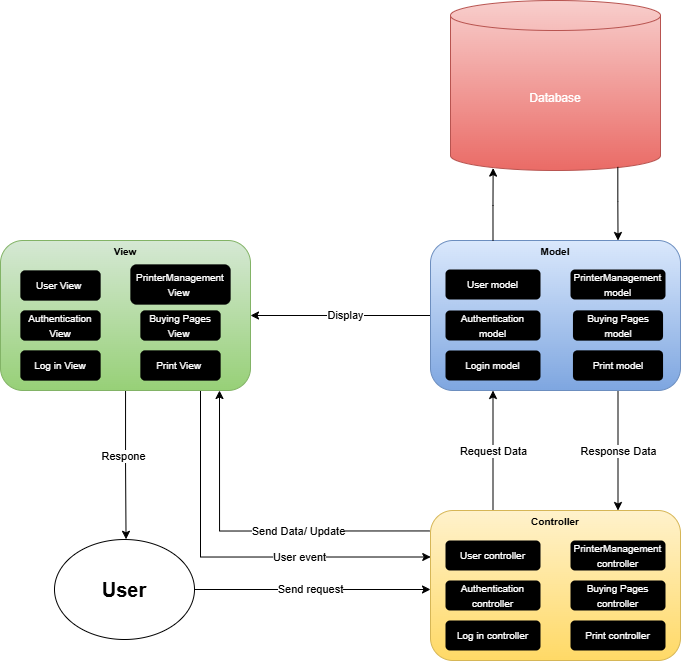

The diagram above was exported from draw.io. Its source (the exported page's mxGraphModel, read from the mxfile embedded in the PNG):
<mxGraphModel dx="1798" dy="1015" grid="1" gridSize="10" guides="1" tooltips="1" connect="1" arrows="1" fold="1" page="1" pageScale="1" pageWidth="827" pageHeight="1169" math="0" shadow="0">
  <root>
    <mxCell id="WIyWlLk6GJQsqaUBKTNV-0" />
    <mxCell id="WIyWlLk6GJQsqaUBKTNV-1" parent="WIyWlLk6GJQsqaUBKTNV-0" />
    <mxCell id="uGO2krjze8ro9iAWzb0y-56" style="edgeStyle=orthogonalEdgeStyle;rounded=0;orthogonalLoop=1;jettySize=auto;html=1;exitX=1;exitY=0.5;exitDx=0;exitDy=0;" parent="WIyWlLk6GJQsqaUBKTNV-1" source="uGO2krjze8ro9iAWzb0y-0" edge="1">
      <mxGeometry relative="1" as="geometry">
        <mxPoint x="520" y="799" as="targetPoint" />
      </mxGeometry>
    </mxCell>
    <mxCell id="uGO2krjze8ro9iAWzb0y-57" value="Send request" style="edgeLabel;html=1;align=center;verticalAlign=middle;resizable=0;points=[];" parent="uGO2krjze8ro9iAWzb0y-56" vertex="1" connectable="0">
      <mxGeometry x="-0.0292" y="3" relative="1" as="geometry">
        <mxPoint y="3" as="offset" />
      </mxGeometry>
    </mxCell>
    <mxCell id="uGO2krjze8ro9iAWzb0y-0" value="&lt;b&gt;&lt;font style=&quot;font-size: 20px;&quot;&gt;User&lt;/font&gt;&lt;/b&gt;" style="ellipse;whiteSpace=wrap;html=1;" parent="WIyWlLk6GJQsqaUBKTNV-1" vertex="1">
      <mxGeometry x="144" y="749" width="140" height="100" as="geometry" />
    </mxCell>
    <mxCell id="uGO2krjze8ro9iAWzb0y-61" style="edgeStyle=orthogonalEdgeStyle;rounded=0;orthogonalLoop=1;jettySize=auto;html=1;exitX=0.25;exitY=0;exitDx=0;exitDy=0;entryX=0.25;entryY=1;entryDx=0;entryDy=0;" parent="WIyWlLk6GJQsqaUBKTNV-1" source="uGO2krjze8ro9iAWzb0y-1" target="uGO2krjze8ro9iAWzb0y-47" edge="1">
      <mxGeometry relative="1" as="geometry" />
    </mxCell>
    <mxCell id="uGO2krjze8ro9iAWzb0y-62" value="Request Data" style="edgeLabel;html=1;align=center;verticalAlign=middle;resizable=0;points=[];" parent="uGO2krjze8ro9iAWzb0y-61" vertex="1" connectable="0">
      <mxGeometry x="-0.0226" y="2" relative="1" as="geometry">
        <mxPoint x="2" as="offset" />
      </mxGeometry>
    </mxCell>
    <mxCell id="uGO2krjze8ro9iAWzb0y-67" style="edgeStyle=orthogonalEdgeStyle;rounded=0;orthogonalLoop=1;jettySize=auto;html=1;exitX=0;exitY=0.133;exitDx=0;exitDy=0;entryX=1;entryY=1;entryDx=0;entryDy=0;exitPerimeter=0;" parent="WIyWlLk6GJQsqaUBKTNV-1" edge="1">
      <mxGeometry relative="1" as="geometry">
        <mxPoint x="519" y="740.45" as="sourcePoint" />
        <mxPoint x="309" y="600" as="targetPoint" />
        <Array as="points">
          <mxPoint x="309" y="741" />
        </Array>
      </mxGeometry>
    </mxCell>
    <mxCell id="uGO2krjze8ro9iAWzb0y-68" value="Send Data/ Update" style="edgeLabel;html=1;align=center;verticalAlign=middle;resizable=0;points=[];" parent="uGO2krjze8ro9iAWzb0y-67" vertex="1" connectable="0">
      <mxGeometry x="0.1015" y="-1" relative="1" as="geometry">
        <mxPoint x="62" y="1" as="offset" />
      </mxGeometry>
    </mxCell>
    <mxCell id="uGO2krjze8ro9iAWzb0y-58" style="edgeStyle=orthogonalEdgeStyle;rounded=0;orthogonalLoop=1;jettySize=auto;html=1;entryX=0.511;entryY=-0.002;entryDx=0;entryDy=0;entryPerimeter=0;" parent="WIyWlLk6GJQsqaUBKTNV-1" source="uGO2krjze8ro9iAWzb0y-24" target="uGO2krjze8ro9iAWzb0y-0" edge="1">
      <mxGeometry relative="1" as="geometry">
        <mxPoint x="215" y="730" as="targetPoint" />
      </mxGeometry>
    </mxCell>
    <mxCell id="uGO2krjze8ro9iAWzb0y-59" value="Respone" style="edgeLabel;html=1;align=center;verticalAlign=middle;resizable=0;points=[];" parent="uGO2krjze8ro9iAWzb0y-58" vertex="1" connectable="0">
      <mxGeometry x="-0.1344" y="-3" relative="1" as="geometry">
        <mxPoint y="1" as="offset" />
      </mxGeometry>
    </mxCell>
    <mxCell id="uGO2krjze8ro9iAWzb0y-69" style="edgeStyle=orthogonalEdgeStyle;rounded=0;orthogonalLoop=1;jettySize=auto;html=1;entryX=0.001;entryY=0.31;entryDx=0;entryDy=0;exitX=0.848;exitY=1;exitDx=0;exitDy=0;exitPerimeter=0;entryPerimeter=0;" parent="WIyWlLk6GJQsqaUBKTNV-1" target="uGO2krjze8ro9iAWzb0y-1" edge="1">
      <mxGeometry relative="1" as="geometry">
        <mxPoint x="290" y="600" as="sourcePoint" />
        <mxPoint x="508" y="765.9000000000001" as="targetPoint" />
        <Array as="points">
          <mxPoint x="290" y="767" />
        </Array>
      </mxGeometry>
    </mxCell>
    <mxCell id="uGO2krjze8ro9iAWzb0y-72" value="User event" style="edgeLabel;html=1;align=center;verticalAlign=middle;resizable=0;points=[];" parent="uGO2krjze8ro9iAWzb0y-69" vertex="1" connectable="0">
      <mxGeometry x="0.3169" y="-3" relative="1" as="geometry">
        <mxPoint x="4" y="-3" as="offset" />
      </mxGeometry>
    </mxCell>
    <mxCell id="uGO2krjze8ro9iAWzb0y-24" value="&lt;div&gt;&lt;div style=&quot;&quot;&gt;&lt;span style=&quot;font-size: 10px;&quot;&gt;&lt;b style=&quot;&quot;&gt;View&lt;/b&gt;&lt;/span&gt;&lt;/div&gt;&lt;/div&gt;&lt;div style=&quot;&quot;&gt;&lt;span style=&quot;font-size: 10px;&quot;&gt;&lt;b&gt;&lt;br&gt;&lt;/b&gt;&lt;/span&gt;&lt;/div&gt;&lt;div style=&quot;&quot;&gt;&lt;span style=&quot;font-size: 10px;&quot;&gt;&lt;b&gt;&lt;br&gt;&lt;/b&gt;&lt;/span&gt;&lt;/div&gt;&lt;div style=&quot;&quot;&gt;&lt;span style=&quot;font-size: 10px;&quot;&gt;&lt;b&gt;&lt;br&gt;&lt;/b&gt;&lt;/span&gt;&lt;/div&gt;&lt;div style=&quot;&quot;&gt;&lt;span style=&quot;font-size: 10px;&quot;&gt;&lt;b&gt;&lt;br&gt;&lt;/b&gt;&lt;/span&gt;&lt;/div&gt;&lt;div style=&quot;&quot;&gt;&lt;span style=&quot;font-size: 10px;&quot;&gt;&lt;b&gt;&lt;br&gt;&lt;/b&gt;&lt;/span&gt;&lt;/div&gt;&lt;div style=&quot;&quot;&gt;&lt;span style=&quot;font-size: 10px;&quot;&gt;&lt;b&gt;&lt;br&gt;&lt;/b&gt;&lt;/span&gt;&lt;/div&gt;&lt;div style=&quot;&quot;&gt;&lt;span style=&quot;font-size: 10px;&quot;&gt;&lt;b&gt;&lt;br&gt;&lt;/b&gt;&lt;/span&gt;&lt;/div&gt;&lt;div style=&quot;&quot;&gt;&lt;span style=&quot;font-size: 10px;&quot;&gt;&lt;b&gt;&lt;br&gt;&lt;/b&gt;&lt;/span&gt;&lt;/div&gt;&lt;div style=&quot;&quot;&gt;&lt;br&gt;&lt;/div&gt;" style="rounded=1;whiteSpace=wrap;html=1;fillColor=#d5e8d4;strokeColor=#82b366;align=center;gradientColor=#97d077;" parent="WIyWlLk6GJQsqaUBKTNV-1" vertex="1">
      <mxGeometry x="90" y="450" width="250" height="150" as="geometry" />
    </mxCell>
    <mxCell id="uGO2krjze8ro9iAWzb0y-25" value="&lt;span style=&quot;font-size: 10px; background-color: rgb(0, 0, 0);&quot;&gt;&lt;font color=&quot;#ffffff&quot;&gt;User View&amp;nbsp;&lt;/font&gt;&lt;/span&gt;" style="rounded=1;whiteSpace=wrap;html=1;strokeWidth=0;glass=0;fillColor=#000000;" parent="WIyWlLk6GJQsqaUBKTNV-1" vertex="1">
      <mxGeometry x="110" y="480" width="80" height="30" as="geometry" />
    </mxCell>
    <mxCell id="uGO2krjze8ro9iAWzb0y-26" value="&lt;span style=&quot;font-size: 10px; background-color: rgb(0, 0, 0);&quot;&gt;&lt;font color=&quot;#ffffff&quot;&gt;PrinterManagement View&amp;nbsp;&lt;/font&gt;&lt;/span&gt;" style="rounded=1;whiteSpace=wrap;html=1;strokeWidth=0;fillColor=#000000;" parent="WIyWlLk6GJQsqaUBKTNV-1" vertex="1">
      <mxGeometry x="220" y="474" width="100" height="40" as="geometry" />
    </mxCell>
    <mxCell id="uGO2krjze8ro9iAWzb0y-27" value="&lt;span style=&quot;font-size: 10px; background-color: rgb(0, 0, 0);&quot;&gt;&lt;font style=&quot;&quot; color=&quot;#ffffff&quot;&gt;Authentication View&lt;/font&gt;&lt;/span&gt;" style="rounded=1;whiteSpace=wrap;html=1;strokeWidth=0;fillColor=#000000;" parent="WIyWlLk6GJQsqaUBKTNV-1" vertex="1">
      <mxGeometry x="110" y="520" width="80" height="30" as="geometry" />
    </mxCell>
    <mxCell id="uGO2krjze8ro9iAWzb0y-28" value="&lt;span style=&quot;font-size: 10px; background-color: rgb(0, 0, 0);&quot;&gt;&lt;font color=&quot;#ffffff&quot;&gt;Log in View&lt;/font&gt;&lt;/span&gt;" style="rounded=1;whiteSpace=wrap;html=1;strokeWidth=0;fillColor=#000000;" parent="WIyWlLk6GJQsqaUBKTNV-1" vertex="1">
      <mxGeometry x="110" y="560" width="80" height="30" as="geometry" />
    </mxCell>
    <mxCell id="uGO2krjze8ro9iAWzb0y-29" value="&lt;span style=&quot;font-size: 10px; background-color: rgb(0, 0, 0);&quot;&gt;&lt;font color=&quot;#ffffff&quot;&gt;Print View&amp;nbsp;&lt;/font&gt;&lt;/span&gt;" style="rounded=1;whiteSpace=wrap;html=1;strokeWidth=0;fillColor=#000000;" parent="WIyWlLk6GJQsqaUBKTNV-1" vertex="1">
      <mxGeometry x="230" y="560" width="80" height="30" as="geometry" />
    </mxCell>
    <mxCell id="uGO2krjze8ro9iAWzb0y-30" value="&lt;span style=&quot;font-size: 10px; background-color: rgb(0, 0, 0);&quot;&gt;&lt;font color=&quot;#ffffff&quot;&gt;Buying Pages View&amp;nbsp;&lt;/font&gt;&lt;/span&gt;" style="rounded=1;whiteSpace=wrap;html=1;strokeWidth=0;fillColor=#000000;" parent="WIyWlLk6GJQsqaUBKTNV-1" vertex="1">
      <mxGeometry x="230" y="520" width="80" height="30" as="geometry" />
    </mxCell>
    <mxCell id="uGO2krjze8ro9iAWzb0y-63" style="edgeStyle=orthogonalEdgeStyle;rounded=0;orthogonalLoop=1;jettySize=auto;html=1;exitX=0.75;exitY=1;exitDx=0;exitDy=0;entryX=0.75;entryY=0;entryDx=0;entryDy=0;" parent="WIyWlLk6GJQsqaUBKTNV-1" source="uGO2krjze8ro9iAWzb0y-47" target="uGO2krjze8ro9iAWzb0y-1" edge="1">
      <mxGeometry relative="1" as="geometry" />
    </mxCell>
    <mxCell id="uGO2krjze8ro9iAWzb0y-64" value="Response Data" style="edgeLabel;html=1;align=center;verticalAlign=middle;resizable=0;points=[];" parent="uGO2krjze8ro9iAWzb0y-63" vertex="1" connectable="0">
      <mxGeometry x="-0.1811" y="-2" relative="1" as="geometry">
        <mxPoint x="2" y="11" as="offset" />
      </mxGeometry>
    </mxCell>
    <mxCell id="uGO2krjze8ro9iAWzb0y-65" style="edgeStyle=orthogonalEdgeStyle;rounded=0;orthogonalLoop=1;jettySize=auto;html=1;exitX=0;exitY=0.5;exitDx=0;exitDy=0;entryX=1;entryY=0.5;entryDx=0;entryDy=0;" parent="WIyWlLk6GJQsqaUBKTNV-1" source="uGO2krjze8ro9iAWzb0y-47" target="uGO2krjze8ro9iAWzb0y-24" edge="1">
      <mxGeometry relative="1" as="geometry" />
    </mxCell>
    <mxCell id="uGO2krjze8ro9iAWzb0y-66" value="Display" style="edgeLabel;html=1;align=center;verticalAlign=middle;resizable=0;points=[];" parent="uGO2krjze8ro9iAWzb0y-65" vertex="1" connectable="0">
      <mxGeometry x="-0.0424" y="-3" relative="1" as="geometry">
        <mxPoint y="3" as="offset" />
      </mxGeometry>
    </mxCell>
    <mxCell id="uGO2krjze8ro9iAWzb0y-47" value="&lt;span style=&quot;font-size: 10px;&quot;&gt;&lt;b style=&quot;&quot;&gt;Model&lt;/b&gt;&lt;/span&gt;&lt;br&gt;&lt;div&gt;&lt;span style=&quot;font-size: 10px;&quot;&gt;&lt;br&gt;&lt;/span&gt;&lt;div style=&quot;font-size: 11px;&quot;&gt;&lt;br&gt;&lt;/div&gt;&lt;div&gt;&lt;br&gt;&lt;/div&gt;&lt;div&gt;&lt;br&gt;&lt;div&gt;&lt;br&gt;&lt;/div&gt;&lt;div&gt;&lt;br&gt;&lt;/div&gt;&lt;div&gt;&lt;br&gt;&lt;div style=&quot;&quot;&gt;&lt;br&gt;&lt;/div&gt;&lt;/div&gt;&lt;/div&gt;&lt;div style=&quot;&quot;&gt;&lt;br&gt;&lt;/div&gt;&lt;/div&gt;" style="rounded=1;whiteSpace=wrap;html=1;align=center;fillColor=#dae8fc;strokeColor=#6c8ebf;gradientColor=#7ea6e0;" parent="WIyWlLk6GJQsqaUBKTNV-1" vertex="1">
      <mxGeometry x="520" y="450" width="250" height="150" as="geometry" />
    </mxCell>
    <mxCell id="uGO2krjze8ro9iAWzb0y-50" value="&lt;font color=&quot;#ffffff&quot; style=&quot;font-size: 10px; background-color: rgb(0, 0, 0);&quot;&gt;Buying Pages model&lt;/font&gt;" style="rounded=1;whiteSpace=wrap;html=1;strokeWidth=0;strokeColor=#000000;fillColor=#000000;glass=0;shadow=0;" parent="WIyWlLk6GJQsqaUBKTNV-1" vertex="1">
      <mxGeometry x="662.5" y="520" width="90" height="30" as="geometry" />
    </mxCell>
    <mxCell id="uGO2krjze8ro9iAWzb0y-51" value="&lt;font color=&quot;#ffffff&quot; style=&quot;font-size: 10px; background-color: rgb(0, 0, 0);&quot;&gt;PrinterManagement model&lt;/font&gt;" style="rounded=1;whiteSpace=wrap;html=1;strokeWidth=0;strokeColor=none;fillColor=#000000;shadow=0;" parent="WIyWlLk6GJQsqaUBKTNV-1" vertex="1">
      <mxGeometry x="660" y="479" width="95" height="30" as="geometry" />
    </mxCell>
    <mxCell id="uGO2krjze8ro9iAWzb0y-52" style="edgeStyle=orthogonalEdgeStyle;rounded=0;orthogonalLoop=1;jettySize=auto;html=1;exitX=0.5;exitY=1;exitDx=0;exitDy=0;" parent="WIyWlLk6GJQsqaUBKTNV-1" edge="1">
      <mxGeometry relative="1" as="geometry">
        <mxPoint x="575" y="544" as="sourcePoint" />
        <mxPoint x="575" y="544" as="targetPoint" />
      </mxGeometry>
    </mxCell>
    <mxCell id="uGO2krjze8ro9iAWzb0y-54" value="&lt;span style=&quot;font-size: 10px; background-color: rgb(0, 0, 0);&quot;&gt;&lt;font color=&quot;#ffffff&quot;&gt;Print model&lt;/font&gt;&lt;/span&gt;" style="rounded=1;whiteSpace=wrap;html=1;strokeWidth=0;fillColor=#000000;shadow=0;" parent="WIyWlLk6GJQsqaUBKTNV-1" vertex="1">
      <mxGeometry x="662.5" y="560" width="90" height="30" as="geometry" />
    </mxCell>
    <mxCell id="uGO2krjze8ro9iAWzb0y-55" value="&lt;font color=&quot;#ffffff&quot;&gt;Database&lt;/font&gt;" style="shape=cylinder3;whiteSpace=wrap;html=1;boundedLbl=1;backgroundOutline=1;size=15;fillColor=#f8cecc;strokeColor=#b85450;gradientColor=#ea6b66;" parent="WIyWlLk6GJQsqaUBKTNV-1" vertex="1">
      <mxGeometry x="540" y="210" width="210" height="170" as="geometry" />
    </mxCell>
    <mxCell id="uGO2krjze8ro9iAWzb0y-74" style="edgeStyle=orthogonalEdgeStyle;rounded=0;orthogonalLoop=1;jettySize=auto;html=1;exitX=0.25;exitY=0;exitDx=0;exitDy=0;entryX=0.203;entryY=0.986;entryDx=0;entryDy=0;entryPerimeter=0;" parent="WIyWlLk6GJQsqaUBKTNV-1" source="uGO2krjze8ro9iAWzb0y-47" target="uGO2krjze8ro9iAWzb0y-55" edge="1">
      <mxGeometry relative="1" as="geometry" />
    </mxCell>
    <mxCell id="uGO2krjze8ro9iAWzb0y-75" style="edgeStyle=orthogonalEdgeStyle;rounded=0;orthogonalLoop=1;jettySize=auto;html=1;exitX=0.855;exitY=1;exitDx=0;exitDy=-4.35;exitPerimeter=0;entryX=0.799;entryY=-0.005;entryDx=0;entryDy=0;entryPerimeter=0;" parent="WIyWlLk6GJQsqaUBKTNV-1" edge="1">
      <mxGeometry relative="1" as="geometry">
        <mxPoint x="707.3199999999999" y="376.4" as="sourcePoint" />
        <mxPoint x="707.52" y="450" as="targetPoint" />
        <Array as="points">
          <mxPoint x="707.77" y="410.75" />
          <mxPoint x="707.77" y="410.75" />
        </Array>
      </mxGeometry>
    </mxCell>
    <mxCell id="WIEiWq7woXNa8gOotVXm-1" value="&lt;span style=&quot;color: rgb(255, 255, 255); font-size: 10px; background-color: rgb(0, 0, 0);&quot;&gt;User model&lt;/span&gt;" style="rounded=1;whiteSpace=wrap;html=1;strokeWidth=0;strokeColor=none;fillColor=#000000;shadow=0;" parent="WIyWlLk6GJQsqaUBKTNV-1" vertex="1">
      <mxGeometry x="535" y="479" width="95" height="30" as="geometry" />
    </mxCell>
    <mxCell id="WIEiWq7woXNa8gOotVXm-3" value="&lt;span style=&quot;color: rgb(255, 255, 255); text-wrap-mode: nowrap; font-family: monospace; font-size: 0px; text-align: start;&quot;&gt;%3CmxGraphModel%3E%3Croot%3E%3CmxCell%20id%3D%220%22%2F%3E%3CmxCell%20id%3D%221%22%20parent%3D%220%22%2F%3E%3CmxCell%20id%3D%222%22%20value%3D%22%26lt%3Bfont%20style%3D%26quot%3Bfont-size%3A%2010px%3B%26quot%3B%26gt%3BAuthentication%20controller%26lt%3B%2Ffont%26gt%3B%22%20style%3D%22rounded%3D0%3BwhiteSpace%3Dwrap%3Bhtml%3D1%3BstrokeWidth%3D0%3B%22%20vertex%3D%221%22%20parent%3D%221%22%3E%3CmxGeometry%20x%3D%2295%22%20y%3D%22584%22%20width%3D%2280%22%20height%3D%2230%22%20as%3D%22geometry%22%2F%3E%3C%2FmxCell%3E%3C%2Froot%3E%3C%2FmxGraphModel%3E&lt;/span&gt;&lt;span style=&quot;color: rgb(255, 255, 255); font-size: 10px;&quot;&gt;Login model&lt;/span&gt;" style="rounded=1;whiteSpace=wrap;html=1;strokeWidth=0;strokeColor=none;fillColor=#000000;shadow=0;" parent="WIyWlLk6GJQsqaUBKTNV-1" vertex="1">
      <mxGeometry x="535" y="560" width="95" height="30" as="geometry" />
    </mxCell>
    <mxCell id="WIEiWq7woXNa8gOotVXm-4" value="&lt;span style=&quot;color: rgb(255, 255, 255); font-size: 10px; background-color: rgb(0, 0, 0);&quot;&gt;Authentication model&lt;/span&gt;" style="rounded=1;whiteSpace=wrap;html=1;strokeWidth=0;strokeColor=none;fillColor=#000000;shadow=0;" parent="WIyWlLk6GJQsqaUBKTNV-1" vertex="1">
      <mxGeometry x="535" y="520" width="95" height="30" as="geometry" />
    </mxCell>
    <mxCell id="db-ECEuAYXVAwIXweeB9-1" value="" style="group" vertex="1" connectable="0" parent="WIyWlLk6GJQsqaUBKTNV-1">
      <mxGeometry x="520" y="720" width="250" height="150" as="geometry" />
    </mxCell>
    <mxCell id="uGO2krjze8ro9iAWzb0y-1" value="&lt;font style=&quot;font-size: 10px;&quot;&gt;&lt;b&gt;Controller&lt;/b&gt;&lt;/font&gt;&lt;div&gt;&lt;span style=&quot;font-size: 10px;&quot;&gt;&lt;br&gt;&lt;/span&gt;&lt;div style=&quot;font-size: 11px;&quot;&gt;&lt;br&gt;&lt;/div&gt;&lt;div&gt;&lt;br&gt;&lt;/div&gt;&lt;div&gt;&lt;br&gt;&lt;div&gt;&lt;br&gt;&lt;/div&gt;&lt;div&gt;&lt;br&gt;&lt;/div&gt;&lt;div&gt;&lt;br&gt;&lt;div style=&quot;&quot;&gt;&lt;br&gt;&lt;/div&gt;&lt;/div&gt;&lt;/div&gt;&lt;div style=&quot;&quot;&gt;&lt;br&gt;&lt;/div&gt;&lt;/div&gt;" style="rounded=1;whiteSpace=wrap;html=1;align=center;fillColor=#fff2cc;strokeColor=#d6b656;gradientColor=#ffd966;" parent="db-ECEuAYXVAwIXweeB9-1" vertex="1">
      <mxGeometry width="250" height="150" as="geometry" />
    </mxCell>
    <mxCell id="uGO2krjze8ro9iAWzb0y-13" value="&lt;font color=&quot;#ffffff&quot; style=&quot;font-size: 10px; background-color: rgb(0, 0, 0);&quot;&gt;PrinterManagement controller&lt;/font&gt;" style="rounded=1;whiteSpace=wrap;html=1;strokeWidth=0;strokeColor=none;fillColor=#000000;shadow=0;" parent="db-ECEuAYXVAwIXweeB9-1" vertex="1">
      <mxGeometry x="140" y="30" width="95" height="30" as="geometry" />
    </mxCell>
    <mxCell id="uGO2krjze8ro9iAWzb0y-20" style="edgeStyle=orthogonalEdgeStyle;rounded=0;orthogonalLoop=1;jettySize=auto;html=1;exitX=0.5;exitY=1;exitDx=0;exitDy=0;" parent="db-ECEuAYXVAwIXweeB9-1" edge="1">
      <mxGeometry relative="1" as="geometry">
        <mxPoint x="55" y="94" as="sourcePoint" />
        <mxPoint x="55" y="94" as="targetPoint" />
      </mxGeometry>
    </mxCell>
    <mxCell id="WIEiWq7woXNa8gOotVXm-5" value="&lt;span style=&quot;color: rgb(255, 255, 255); font-size: 10px; background-color: rgb(0, 0, 0);&quot;&gt;User controller&lt;/span&gt;" style="rounded=1;whiteSpace=wrap;html=1;strokeWidth=0;strokeColor=none;fillColor=#000000;shadow=0;" parent="db-ECEuAYXVAwIXweeB9-1" vertex="1">
      <mxGeometry x="15" y="30" width="95" height="30" as="geometry" />
    </mxCell>
    <mxCell id="WIEiWq7woXNa8gOotVXm-6" value="&lt;span style=&quot;color: rgb(255, 255, 255); font-size: 10px; background-color: rgb(0, 0, 0);&quot;&gt;Authentication controller&lt;/span&gt;" style="rounded=1;whiteSpace=wrap;html=1;strokeWidth=0;strokeColor=none;fillColor=#000000;shadow=0;" parent="db-ECEuAYXVAwIXweeB9-1" vertex="1">
      <mxGeometry x="15" y="70" width="95" height="30" as="geometry" />
    </mxCell>
    <mxCell id="WIEiWq7woXNa8gOotVXm-7" value="&lt;span style=&quot;color: rgb(255, 255, 255); text-wrap-mode: nowrap; font-family: monospace; font-size: 0px; text-align: start;&quot;&gt;%3CmxGraphModel%3E%3Croot%3E%3CmxCell%20id%3D%220%22%2F%3E%3CmxCell%20id%3D%221%22%20parent%3D%220%22%2F%3E%3CmxCell%20id%3D%222%22%20value%3D%22%26lt%3Bfont%20style%3D%26quot%3Bfont-size%3A%2010px%3B%26quot%3B%26gt%3BAuthentication%20controller%26lt%3B%2Ffont%26gt%3B%22%20style%3D%22rounded%3D0%3BwhiteSpace%3Dwrap%3Bhtml%3D1%3BstrokeWidth%3D0%3B%22%20vertex%3D%221%22%20parent%3D%221%22%3E%3CmxGeometry%20x%3D%2295%22%20y%3D%22584%22%20width%3D%2280%22%20height%3D%2230%22%20as%3D%22geometry%22%2F%3E%3C%2FmxCell%3E%3C%2Froot%3E%3C%2FmxGraphModel%3E&lt;/span&gt;&lt;span style=&quot;color: rgb(255, 255, 255); font-size: 10px;&quot;&gt;Log in controller&lt;/span&gt;" style="rounded=1;whiteSpace=wrap;html=1;strokeWidth=0;strokeColor=none;fillColor=#000000;shadow=0;" parent="db-ECEuAYXVAwIXweeB9-1" vertex="1">
      <mxGeometry x="15" y="110" width="95" height="30" as="geometry" />
    </mxCell>
    <mxCell id="db-ECEuAYXVAwIXweeB9-2" value="&lt;span style=&quot;color: rgb(255, 255, 255); font-size: 10px; background-color: rgb(0, 0, 0);&quot;&gt;Buying Pages controller&lt;/span&gt;" style="rounded=1;whiteSpace=wrap;html=1;strokeWidth=0;strokeColor=none;fillColor=#000000;shadow=0;" vertex="1" parent="db-ECEuAYXVAwIXweeB9-1">
      <mxGeometry x="140" y="70" width="95" height="30" as="geometry" />
    </mxCell>
    <mxCell id="db-ECEuAYXVAwIXweeB9-12" value="&lt;span style=&quot;color: rgb(255, 255, 255); font-size: 10px; background-color: rgb(0, 0, 0);&quot;&gt;Print controller&lt;/span&gt;" style="rounded=1;whiteSpace=wrap;html=1;strokeWidth=0;strokeColor=none;fillColor=#000000;shadow=0;" vertex="1" parent="db-ECEuAYXVAwIXweeB9-1">
      <mxGeometry x="140" y="110" width="95" height="30" as="geometry" />
    </mxCell>
  </root>
</mxGraphModel>